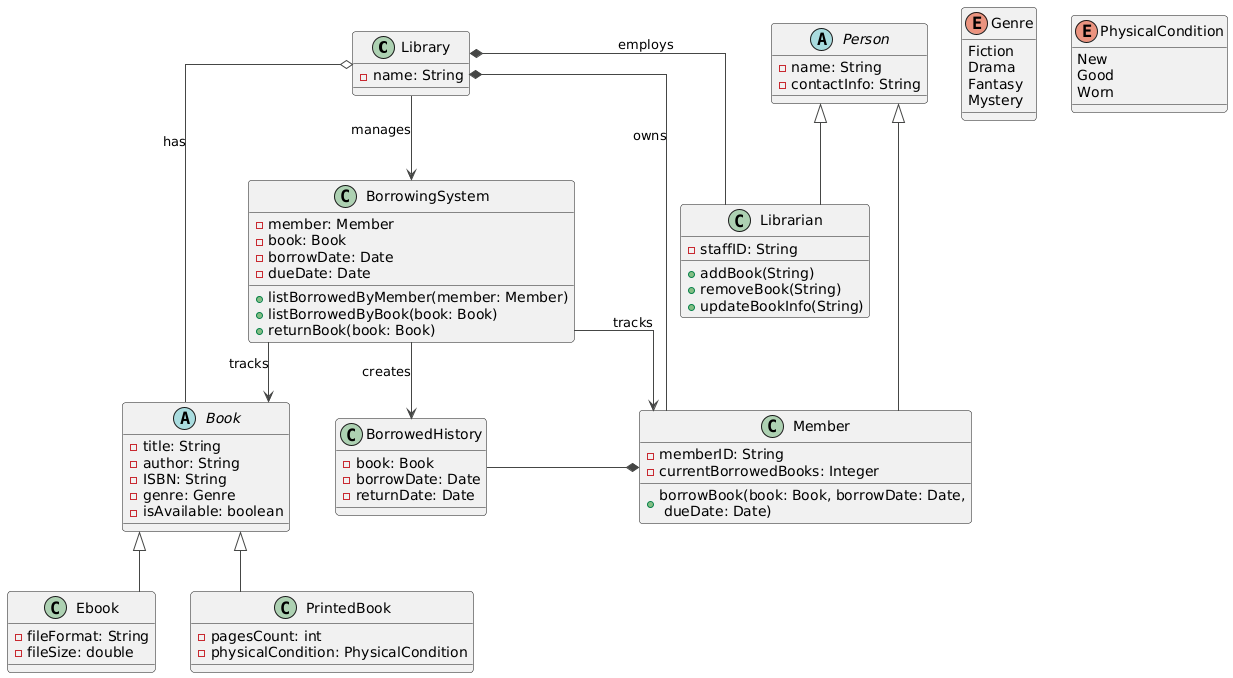

The diagram above was rendered by PlantUML. Its source (embedded in the PNG):
@startuml
!theme vibrant
skinparam linetype ortho


class Library {
    -name: String
}

abstract class Book {
    -title: String
    -author: String
    -ISBN: String
    -genre: Genre
    -isAvailable: boolean
}

enum Genre {
    Fiction
    Drama
    Fantasy
    Mystery
}

class Ebook {
    -fileFormat: String
    -fileSize: double
}

class PrintedBook {
    -pagesCount: int
    -physicalCondition: PhysicalCondition
}

enum PhysicalCondition {
    New
    Good
    Worn   
}

abstract class Person {
    -name: String
    -contactInfo: String
}

class Librarian {
    -staffID: String
    +addBook(String)
    +removeBook(String)
    +updateBookInfo(String)
}

class Member {
    -memberID: String
    -currentBorrowedBooks: Integer
    +borrowBook(book: Book, borrowDate: Date,\n dueDate: Date)
}

class BorrowedHistory {
    -book: Book
    -borrowDate: Date
    -returnDate: Date 
}

class BorrowingSystem {
    -member: Member
    -book: Book
    -borrowDate: Date
    -dueDate: Date
    +listBorrowedByMember(member: Member)
    +listBorrowedByBook(book: Book)
    +returnBook(book: Book)
}

Book <|-- Ebook
Book <|-- PrintedBook


Person <|-- Librarian
Person <|-- Member 

Member *-[norank]- BorrowedHistory

BorrowingSystem --> Member : tracks
BorrowingSystem --> Book : tracks
BorrowingSystem --> BorrowedHistory : creates

Library *-- Librarian : employs
Library o-- Book : has
Library *-[norank]- Member : owns
Library --> BorrowingSystem : manages
@enduml